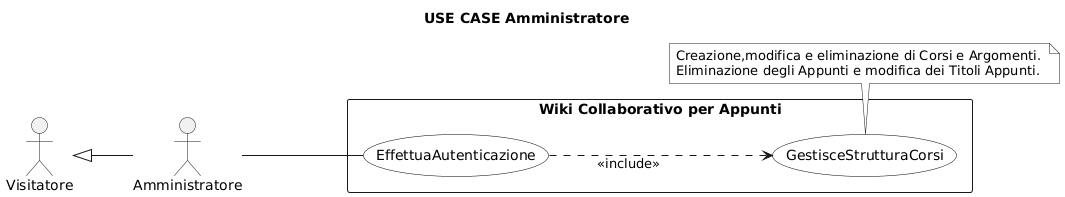

The diagram above was rendered by PlantUML. Its source (embedded in the PNG):
@startuml
skinparam shadowing false
skinparam monochrome true
skinparam packageStyle rectangle
skinparam linetype ortho

skinparam usecase {
  BackgroundColor white
  BorderColor black
}

title USE CASE Amministratore

left to right direction

actor "Amministratore" as Admin
actor "Visitatore" as Student

Student <|-- Admin

rectangle "Wiki Collaborativo per Appunti" {
  usecase "EffettuaAutenticazione" as UC2
  usecase "GestisceStrutturaCorsi" as UC11
}

Admin --- UC2
UC2 ...> UC11 : <U+00AB>include<U+00BB>

note bottom of UC11
 Creazione,modifica e eliminazione di Corsi e Argomenti. 
 Eliminazione degli Appunti e modifica dei Titoli Appunti.
end note
@enduml